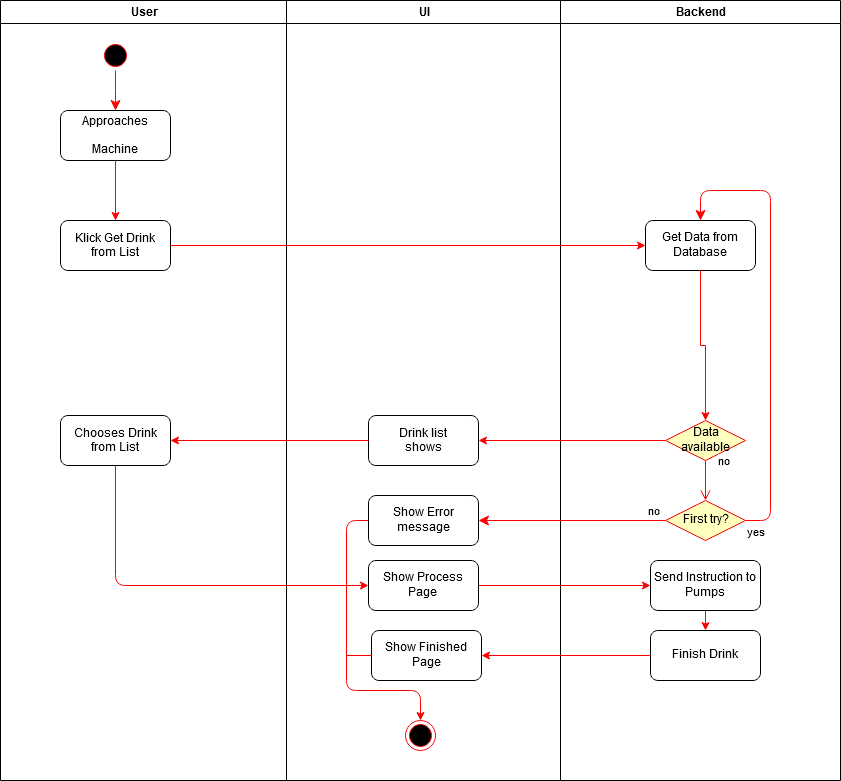

The diagram above was exported from draw.io. Its source (the exported page's mxGraphModel, read from the mxfile embedded in the PNG):
<mxGraphModel dx="1408" dy="777" grid="1" gridSize="10" guides="1" tooltips="1" connect="1" arrows="1" fold="1" page="1" pageScale="1" pageWidth="1169" pageHeight="826" background="#ffffff" math="0" shadow="0">
  <root>
    <mxCell id="0" />
    <mxCell id="1" parent="0" />
    <mxCell id="2" value="User" style="swimlane;whiteSpace=wrap" parent="1" vertex="1">
      <mxGeometry x="164" y="20" width="286" height="780" as="geometry" />
    </mxCell>
    <mxCell id="5" value="" style="ellipse;shape=startState;fillColor=#000000;strokeColor=#ff0000;" parent="2" vertex="1">
      <mxGeometry x="100" y="40" width="30" height="30" as="geometry" />
    </mxCell>
    <mxCell id="6" value="" style="edgeStyle=elbowEdgeStyle;elbow=horizontal;verticalAlign=bottom;endArrow=classic;endSize=8;strokeColor=#FF0000;endFill=1;rounded=0" parent="2" source="5" target="7" edge="1">
      <mxGeometry x="100" y="40" as="geometry">
        <mxPoint x="115" y="110" as="targetPoint" />
      </mxGeometry>
    </mxCell>
    <mxCell id="7" value="Approaches &#10;&#10;Machine" style="rounded=1;" parent="2" vertex="1">
      <mxGeometry x="60" y="110" width="110" height="50" as="geometry" />
    </mxCell>
    <mxCell id="9" value="" style="endArrow=classic;strokeColor=#FF0000;endFill=1;rounded=0;entryX=0.5;entryY=0;entryDx=0;entryDy=0;" parent="2" source="7" target="Z2OBryG7JwI9NZwwtNdd-42" edge="1">
      <mxGeometry relative="1" as="geometry">
        <mxPoint x="115" y="220" as="targetPoint" />
      </mxGeometry>
    </mxCell>
    <mxCell id="Z2OBryG7JwI9NZwwtNdd-42" value="Klick Get Drink&#10;from List" style="rounded=1;" parent="2" vertex="1">
      <mxGeometry x="60" y="220" width="110" height="50" as="geometry" />
    </mxCell>
    <mxCell id="SBZFsIe2Oqj9F4Sc36a3-50" value="Chooses Drink&#10;from List" style="rounded=1;" vertex="1" parent="2">
      <mxGeometry x="60" y="415" width="110" height="50" as="geometry" />
    </mxCell>
    <mxCell id="3" value="UI" style="swimlane;whiteSpace=wrap;startSize=23;" parent="1" vertex="1">
      <mxGeometry x="450" y="20" width="274" height="780" as="geometry" />
    </mxCell>
    <mxCell id="Z2OBryG7JwI9NZwwtNdd-43" value="Drink list &#10;shows" style="rounded=1;" parent="3" vertex="1">
      <mxGeometry x="82" y="415" width="110" height="50" as="geometry" />
    </mxCell>
    <mxCell id="38" value="" style="ellipse;shape=endState;fillColor=#000000;strokeColor=#ff0000" parent="3" vertex="1">
      <mxGeometry x="119" y="720" width="30" height="30" as="geometry" />
    </mxCell>
    <mxCell id="Z2OBryG7JwI9NZwwtNdd-58" style="edgeStyle=orthogonalEdgeStyle;rounded=1;orthogonalLoop=1;jettySize=auto;html=1;entryX=0.5;entryY=0;entryDx=0;entryDy=0;exitX=0;exitY=0.5;exitDx=0;exitDy=0;strokeColor=#FF0000;" parent="3" source="Z2OBryG7JwI9NZwwtNdd-57" target="38" edge="1">
      <mxGeometry relative="1" as="geometry">
        <Array as="points">
          <mxPoint x="60" y="520" />
          <mxPoint x="60" y="690" />
          <mxPoint x="134" y="690" />
        </Array>
      </mxGeometry>
    </mxCell>
    <mxCell id="Z2OBryG7JwI9NZwwtNdd-57" value="&lt;div&gt;Show Error &lt;br&gt;&lt;/div&gt;&lt;div&gt;message&lt;/div&gt;" style="html=1;rounded=1;" parent="3" vertex="1">
      <mxGeometry x="82" y="495" width="110" height="50" as="geometry" />
    </mxCell>
    <mxCell id="SBZFsIe2Oqj9F4Sc36a3-43" value="&lt;div&gt;Show Finished&lt;/div&gt;&lt;div&gt;Page&lt;/div&gt;" style="html=1;rounded=1;" vertex="1" parent="3">
      <mxGeometry x="85" y="630" width="110" height="50" as="geometry" />
    </mxCell>
    <mxCell id="4" value="Backend" style="swimlane;whiteSpace=wrap;startSize=23;" parent="1" vertex="1">
      <mxGeometry x="724" y="20" width="280" height="780" as="geometry" />
    </mxCell>
    <mxCell id="Z2OBryG7JwI9NZwwtNdd-47" value="&lt;div&gt;Get Data from&lt;/div&gt;&lt;div&gt;Database&lt;br&gt;&lt;/div&gt;" style="html=1;rounded=1;" parent="4" vertex="1">
      <mxGeometry x="85" y="220" width="110" height="50" as="geometry" />
    </mxCell>
    <mxCell id="Z2OBryG7JwI9NZwwtNdd-49" value="&lt;div&gt;Data&lt;/div&gt;&lt;div&gt;available&lt;br&gt;&lt;/div&gt;" style="rhombus;whiteSpace=wrap;html=1;fillColor=#ffffc0;strokeColor=#ff0000;" parent="4" vertex="1">
      <mxGeometry x="105" y="420" width="80" height="40" as="geometry" />
    </mxCell>
    <mxCell id="Z2OBryG7JwI9NZwwtNdd-50" value="no" style="edgeStyle=orthogonalEdgeStyle;html=1;align=left;verticalAlign=bottom;endArrow=open;endSize=8;strokeColor=#ff0000;exitX=0.5;exitY=1;exitDx=0;exitDy=0;" parent="4" source="Z2OBryG7JwI9NZwwtNdd-49" edge="1">
      <mxGeometry x="-0.5" y="11" relative="1" as="geometry">
        <mxPoint x="145" y="500" as="targetPoint" />
        <mxPoint as="offset" />
      </mxGeometry>
    </mxCell>
    <mxCell id="Z2OBryG7JwI9NZwwtNdd-52" value="" style="edgeStyle=orthogonalEdgeStyle;rounded=0;orthogonalLoop=1;jettySize=auto;html=1;strokeColor=#FF0000;" parent="4" source="Z2OBryG7JwI9NZwwtNdd-47" target="Z2OBryG7JwI9NZwwtNdd-49" edge="1">
      <mxGeometry relative="1" as="geometry" />
    </mxCell>
    <mxCell id="Z2OBryG7JwI9NZwwtNdd-54" value="First try?" style="rhombus;whiteSpace=wrap;html=1;fillColor=#ffffc0;strokeColor=#ff0000;" parent="4" vertex="1">
      <mxGeometry x="105" y="500" width="80" height="40" as="geometry" />
    </mxCell>
    <mxCell id="Z2OBryG7JwI9NZwwtNdd-56" value="yes" style="edgeStyle=orthogonalEdgeStyle;html=1;align=left;verticalAlign=top;endArrow=classic;endSize=8;strokeColor=#ff0000;entryX=0.5;entryY=0;entryDx=0;entryDy=0;endFill=1;" parent="4" source="Z2OBryG7JwI9NZwwtNdd-54" target="Z2OBryG7JwI9NZwwtNdd-47" edge="1">
      <mxGeometry x="-1" relative="1" as="geometry">
        <mxPoint x="145" y="600" as="targetPoint" />
        <Array as="points">
          <mxPoint x="210" y="520" />
          <mxPoint x="210" y="190" />
          <mxPoint x="140" y="190" />
        </Array>
      </mxGeometry>
    </mxCell>
    <mxCell id="SBZFsIe2Oqj9F4Sc36a3-42" style="edgeStyle=orthogonalEdgeStyle;rounded=0;orthogonalLoop=1;jettySize=auto;html=1;exitX=0.5;exitY=1;exitDx=0;exitDy=0;entryX=0.5;entryY=0;entryDx=0;entryDy=0;strokeColor=#FF0000;" edge="1" parent="4" source="Z2OBryG7JwI9NZwwtNdd-53" target="SBZFsIe2Oqj9F4Sc36a3-40">
      <mxGeometry relative="1" as="geometry" />
    </mxCell>
    <mxCell id="Z2OBryG7JwI9NZwwtNdd-53" value="&lt;div&gt;Send Instruction to &lt;br&gt;&lt;/div&gt;&lt;div&gt;Pumps&lt;br&gt;&lt;/div&gt;" style="html=1;rounded=1;" parent="4" vertex="1">
      <mxGeometry x="90" y="560" width="110" height="50" as="geometry" />
    </mxCell>
    <mxCell id="SBZFsIe2Oqj9F4Sc36a3-40" value="Finish Drink" style="html=1;rounded=1;" vertex="1" parent="4">
      <mxGeometry x="90" y="630" width="110" height="50" as="geometry" />
    </mxCell>
    <mxCell id="Z2OBryG7JwI9NZwwtNdd-44" style="edgeStyle=orthogonalEdgeStyle;rounded=0;orthogonalLoop=1;jettySize=auto;html=1;entryX=0;entryY=0.5;entryDx=0;entryDy=0;strokeColor=#FF0000;" parent="1" source="Z2OBryG7JwI9NZwwtNdd-42" target="Z2OBryG7JwI9NZwwtNdd-47" edge="1">
      <mxGeometry relative="1" as="geometry" />
    </mxCell>
    <mxCell id="Z2OBryG7JwI9NZwwtNdd-55" value="no" style="edgeStyle=orthogonalEdgeStyle;html=1;align=left;verticalAlign=bottom;endArrow=classic;endSize=8;strokeColor=#ff0000;exitX=0;exitY=0.5;exitDx=0;exitDy=0;entryX=1;entryY=0.5;entryDx=0;entryDy=0;endFill=1;" parent="1" source="Z2OBryG7JwI9NZwwtNdd-54" target="Z2OBryG7JwI9NZwwtNdd-57" edge="1">
      <mxGeometry x="-0.7968" relative="1" as="geometry">
        <mxPoint x="640" y="540" as="targetPoint" />
        <mxPoint as="offset" />
      </mxGeometry>
    </mxCell>
    <mxCell id="SBZFsIe2Oqj9F4Sc36a3-44" style="edgeStyle=orthogonalEdgeStyle;rounded=1;orthogonalLoop=1;jettySize=auto;html=1;entryX=1;entryY=0.5;entryDx=0;entryDy=0;strokeColor=#FF0000;" edge="1" parent="1" source="SBZFsIe2Oqj9F4Sc36a3-40" target="SBZFsIe2Oqj9F4Sc36a3-43">
      <mxGeometry relative="1" as="geometry" />
    </mxCell>
    <mxCell id="SBZFsIe2Oqj9F4Sc36a3-47" value="" style="endArrow=none;html=1;strokeColor=#FF0000;entryX=0;entryY=0.5;entryDx=0;entryDy=0;" edge="1" parent="1" target="SBZFsIe2Oqj9F4Sc36a3-43">
      <mxGeometry width="50" height="50" relative="1" as="geometry">
        <mxPoint x="510" y="675" as="sourcePoint" />
        <mxPoint x="210" y="820" as="targetPoint" />
      </mxGeometry>
    </mxCell>
    <mxCell id="SBZFsIe2Oqj9F4Sc36a3-49" style="edgeStyle=orthogonalEdgeStyle;rounded=1;orthogonalLoop=1;jettySize=auto;html=1;entryX=1;entryY=0.5;entryDx=0;entryDy=0;strokeColor=#FF0000;" edge="1" parent="1" source="Z2OBryG7JwI9NZwwtNdd-49" target="Z2OBryG7JwI9NZwwtNdd-43">
      <mxGeometry relative="1" as="geometry" />
    </mxCell>
    <mxCell id="SBZFsIe2Oqj9F4Sc36a3-51" style="edgeStyle=orthogonalEdgeStyle;rounded=1;orthogonalLoop=1;jettySize=auto;html=1;entryX=1;entryY=0.5;entryDx=0;entryDy=0;strokeColor=#FF0000;" edge="1" parent="1" source="Z2OBryG7JwI9NZwwtNdd-43" target="SBZFsIe2Oqj9F4Sc36a3-50">
      <mxGeometry relative="1" as="geometry" />
    </mxCell>
    <mxCell id="SBZFsIe2Oqj9F4Sc36a3-53" style="edgeStyle=orthogonalEdgeStyle;rounded=1;orthogonalLoop=1;jettySize=auto;html=1;entryX=0;entryY=0.5;entryDx=0;entryDy=0;strokeColor=#FF0000;exitX=1;exitY=0.5;exitDx=0;exitDy=0;" edge="1" parent="1" source="SBZFsIe2Oqj9F4Sc36a3-54" target="Z2OBryG7JwI9NZwwtNdd-53">
      <mxGeometry relative="1" as="geometry" />
    </mxCell>
    <mxCell id="SBZFsIe2Oqj9F4Sc36a3-54" value="&lt;div&gt;Show Process&lt;/div&gt;&lt;div&gt;Page&lt;br&gt;&lt;/div&gt;" style="html=1;rounded=1;" vertex="1" parent="1">
      <mxGeometry x="532" y="580" width="110" height="50" as="geometry" />
    </mxCell>
    <mxCell id="SBZFsIe2Oqj9F4Sc36a3-55" style="edgeStyle=orthogonalEdgeStyle;rounded=1;orthogonalLoop=1;jettySize=auto;html=1;entryX=0;entryY=0.5;entryDx=0;entryDy=0;strokeColor=#FF0000;exitX=0.5;exitY=1;exitDx=0;exitDy=0;" edge="1" parent="1" source="SBZFsIe2Oqj9F4Sc36a3-50" target="SBZFsIe2Oqj9F4Sc36a3-54">
      <mxGeometry relative="1" as="geometry">
        <mxPoint x="279" y="485" as="sourcePoint" />
        <mxPoint x="814" y="605" as="targetPoint" />
      </mxGeometry>
    </mxCell>
  </root>
</mxGraphModel>